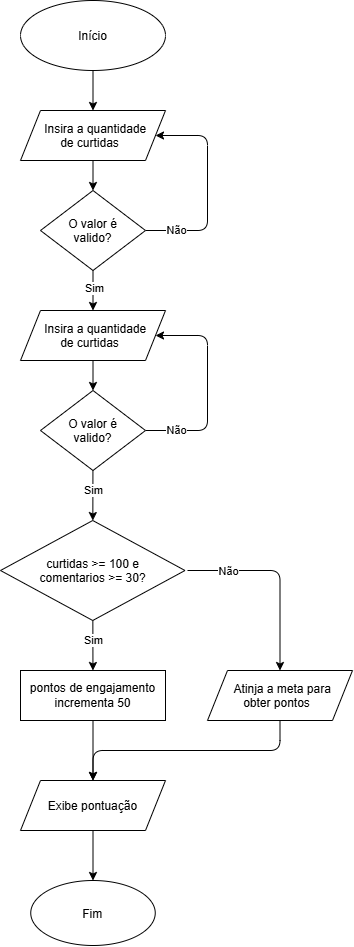

The diagram above was exported from draw.io. Its source (the exported page's mxGraphModel, read from the mxfile embedded in the PNG):
<mxGraphModel dx="2005" dy="1273" grid="1" gridSize="10" guides="1" tooltips="1" connect="1" arrows="1" fold="1" page="1" pageScale="1" pageWidth="850" pageHeight="1100" math="0" shadow="0">
  <root>
    <mxCell id="0" />
    <mxCell id="1" parent="0" />
    <mxCell id="t5-gAuGma2HzPsfZeDuj-3" edge="1" parent="1" source="t5-gAuGma2HzPsfZeDuj-1" style="edgeStyle=none;html=1;" target="t5-gAuGma2HzPsfZeDuj-2" value="">
      <mxGeometry relative="1" as="geometry" />
    </mxCell>
    <mxCell id="t5-gAuGma2HzPsfZeDuj-1" parent="1" style="ellipse;whiteSpace=wrap;html=1;shapeInside=1;" value="Início" vertex="1">
      <mxGeometry height="70" width="145" x="353" y="78" as="geometry" />
    </mxCell>
    <mxCell id="t5-gAuGma2HzPsfZeDuj-5" edge="1" parent="1" source="t5-gAuGma2HzPsfZeDuj-2" style="edgeStyle=none;html=1;" target="t5-gAuGma2HzPsfZeDuj-4" value="">
      <mxGeometry relative="1" as="geometry" />
    </mxCell>
    <mxCell id="t5-gAuGma2HzPsfZeDuj-2" parent="1" style="shape=parallelogram;perimeter=parallelogramPerimeter;whiteSpace=wrap;html=1;shapeInside=1;fixedSize=1;" value="Insira a quantidade de curtidas" vertex="1">
      <mxGeometry height="50" width="145" x="353" y="188" as="geometry" />
    </mxCell>
    <mxCell id="t5-gAuGma2HzPsfZeDuj-6" edge="1" parent="1" source="t5-gAuGma2HzPsfZeDuj-4" style="edgeStyle=none;html=1;entryX=1;entryY=0.5;entryDx=0;entryDy=0;" target="t5-gAuGma2HzPsfZeDuj-2">
      <mxGeometry relative="1" as="geometry">
        <Array as="points">
          <mxPoint x="540" y="308" />
          <mxPoint x="540" y="213" />
        </Array>
      </mxGeometry>
    </mxCell>
    <mxCell id="t5-gAuGma2HzPsfZeDuj-7" connectable="0" parent="t5-gAuGma2HzPsfZeDuj-6" style="edgeLabel;html=1;align=center;verticalAlign=middle;resizable=0;points=[];inheritText=fontFamily,fontSize,fontStyle,textOpacity,labelBorderColor,labelBorderWidth,labelBackgroundColor,defaultLabelBackgroundColor,labelPadding;fontColor=light-dark(#000000,#FF0505);" value="Não" vertex="1">
      <mxGeometry relative="1" x="-0.7145" y="1" as="geometry">
        <mxPoint as="offset" />
      </mxGeometry>
    </mxCell>
    <mxCell id="t5-gAuGma2HzPsfZeDuj-13" edge="1" parent="1" source="t5-gAuGma2HzPsfZeDuj-4" style="edgeStyle=none;html=1;" target="t5-gAuGma2HzPsfZeDuj-9" value="">
      <mxGeometry relative="1" as="geometry" />
    </mxCell>
    <mxCell id="t5-gAuGma2HzPsfZeDuj-14" connectable="0" parent="t5-gAuGma2HzPsfZeDuj-13" style="edgeLabel;html=1;align=center;verticalAlign=middle;resizable=0;points=[];inheritText=fontFamily,fontSize,fontStyle,textOpacity,labelBorderColor,labelBorderWidth,labelBackgroundColor,defaultLabelBackgroundColor,labelPadding;fontColor=light-dark(#000000,#0CFF0C);" value="Sim" vertex="1">
      <mxGeometry relative="1" x="-0.1583" y="1" as="geometry">
        <mxPoint as="offset" />
      </mxGeometry>
    </mxCell>
    <mxCell id="t5-gAuGma2HzPsfZeDuj-4" parent="1" style="rhombus;whiteSpace=wrap;html=1;shapeInside=1;" value="O valor é valido?" vertex="1">
      <mxGeometry height="80" width="105" x="373" y="268" as="geometry" />
    </mxCell>
    <mxCell id="t5-gAuGma2HzPsfZeDuj-8" edge="1" parent="1" source="t5-gAuGma2HzPsfZeDuj-9" style="edgeStyle=none;html=1;" target="t5-gAuGma2HzPsfZeDuj-12" value="">
      <mxGeometry relative="1" as="geometry" />
    </mxCell>
    <mxCell id="t5-gAuGma2HzPsfZeDuj-9" parent="1" style="shape=parallelogram;perimeter=parallelogramPerimeter;whiteSpace=wrap;html=1;shapeInside=1;fixedSize=1;" value="Insira a quantidade de curtidas" vertex="1">
      <mxGeometry height="50" width="145" x="353" y="388" as="geometry" />
    </mxCell>
    <mxCell id="t5-gAuGma2HzPsfZeDuj-10" edge="1" parent="1" source="t5-gAuGma2HzPsfZeDuj-12" style="edgeStyle=none;html=1;entryX=1;entryY=0.5;entryDx=0;entryDy=0;" target="t5-gAuGma2HzPsfZeDuj-9">
      <mxGeometry relative="1" as="geometry">
        <Array as="points">
          <mxPoint x="540" y="508" />
          <mxPoint x="540" y="413" />
        </Array>
      </mxGeometry>
    </mxCell>
    <mxCell id="t5-gAuGma2HzPsfZeDuj-11" connectable="0" parent="t5-gAuGma2HzPsfZeDuj-10" style="edgeLabel;html=1;align=center;verticalAlign=middle;resizable=0;points=[];inheritText=fontFamily,fontSize,fontStyle,textOpacity,labelBorderColor,labelBorderWidth,labelBackgroundColor,defaultLabelBackgroundColor,labelPadding;fontColor=light-dark(#000000,#FF0505);" value="Não" vertex="1">
      <mxGeometry relative="1" x="-0.7145" y="1" as="geometry">
        <mxPoint as="offset" />
      </mxGeometry>
    </mxCell>
    <mxCell id="t5-gAuGma2HzPsfZeDuj-16" edge="1" parent="1" source="t5-gAuGma2HzPsfZeDuj-12" style="edgeStyle=none;html=1;" target="t5-gAuGma2HzPsfZeDuj-15" value="">
      <mxGeometry relative="1" as="geometry" />
    </mxCell>
    <mxCell id="t5-gAuGma2HzPsfZeDuj-17" connectable="0" parent="t5-gAuGma2HzPsfZeDuj-16" style="edgeLabel;html=1;align=center;verticalAlign=middle;resizable=0;points=[];inheritText=fontFamily,fontSize,fontStyle,textOpacity,labelBorderColor,labelBorderWidth,labelBackgroundColor,defaultLabelBackgroundColor,labelPadding;fontColor=light-dark(#000000,#08FF00);" value="Sim" vertex="1">
      <mxGeometry relative="1" x="-0.2933" y="2" as="geometry">
        <mxPoint x="-2" y="2" as="offset" />
      </mxGeometry>
    </mxCell>
    <mxCell id="t5-gAuGma2HzPsfZeDuj-12" parent="1" style="rhombus;whiteSpace=wrap;html=1;shapeInside=1;" value="O valor é valido?" vertex="1">
      <mxGeometry height="80" width="105" x="373" y="468" as="geometry" />
    </mxCell>
    <mxCell id="t5-gAuGma2HzPsfZeDuj-19" edge="1" parent="1" source="t5-gAuGma2HzPsfZeDuj-15" style="edgeStyle=none;html=1;" target="t5-gAuGma2HzPsfZeDuj-18" value="">
      <mxGeometry relative="1" as="geometry" />
    </mxCell>
    <mxCell id="t5-gAuGma2HzPsfZeDuj-20" connectable="0" parent="t5-gAuGma2HzPsfZeDuj-19" style="edgeLabel;html=1;align=center;verticalAlign=middle;resizable=0;points=[];inheritText=fontFamily,fontSize,fontStyle,textOpacity,labelBorderColor,labelBorderWidth,labelBackgroundColor,defaultLabelBackgroundColor,labelPadding;fontColor=light-dark(#000000,#08FF00);" value="Sim" vertex="1">
      <mxGeometry relative="1" x="-0.2252" y="2" as="geometry">
        <mxPoint x="-2" y="1" as="offset" />
      </mxGeometry>
    </mxCell>
    <mxCell id="t5-gAuGma2HzPsfZeDuj-22" edge="1" parent="1" style="edgeStyle=none;html=1;" target="t5-gAuGma2HzPsfZeDuj-21" value="">
      <mxGeometry relative="1" as="geometry">
        <Array as="points">
          <mxPoint x="612.5" y="648" />
        </Array>
        <mxPoint x="520" y="648" as="sourcePoint" />
      </mxGeometry>
    </mxCell>
    <mxCell id="t5-gAuGma2HzPsfZeDuj-23" connectable="0" parent="t5-gAuGma2HzPsfZeDuj-22" style="edgeLabel;html=1;align=center;verticalAlign=middle;resizable=0;points=[];inheritText=fontFamily,fontSize,fontStyle,textOpacity,labelBorderColor,labelBorderWidth,labelBackgroundColor,defaultLabelBackgroundColor,labelPadding;fontColor=light-dark(#000000,#FF1414);" value="Não" vertex="1">
      <mxGeometry relative="1" x="-0.6156" as="geometry">
        <mxPoint x="3" as="offset" />
      </mxGeometry>
    </mxCell>
    <mxCell id="t5-gAuGma2HzPsfZeDuj-15" parent="1" style="rhombus;whiteSpace=wrap;html=1;shapeInside=1;" value="curtidas &amp;gt;= 100 e&lt;div&gt;comentarios &amp;gt;= 30?&lt;/div&gt;" vertex="1">
      <mxGeometry height="100" width="184.5" x="333" y="598" as="geometry" />
    </mxCell>
    <mxCell id="t5-gAuGma2HzPsfZeDuj-25" edge="1" parent="1" source="t5-gAuGma2HzPsfZeDuj-18" style="edgeStyle=none;html=1;" target="t5-gAuGma2HzPsfZeDuj-24" value="">
      <mxGeometry relative="1" as="geometry" />
    </mxCell>
    <mxCell id="t5-gAuGma2HzPsfZeDuj-18" parent="1" style="whiteSpace=wrap;html=1;" value="pontos de engajamento incrementa 50" vertex="1">
      <mxGeometry height="50" width="145" x="353" y="748" as="geometry" />
    </mxCell>
    <mxCell id="t5-gAuGma2HzPsfZeDuj-26" edge="1" parent="1" source="t5-gAuGma2HzPsfZeDuj-21" style="edgeStyle=none;html=1;entryX=0.5;entryY=0;entryDx=0;entryDy=0;" target="t5-gAuGma2HzPsfZeDuj-24">
      <mxGeometry relative="1" as="geometry">
        <Array as="points">
          <mxPoint x="612.5" y="828" />
          <mxPoint x="425.5" y="828" />
        </Array>
      </mxGeometry>
    </mxCell>
    <mxCell id="t5-gAuGma2HzPsfZeDuj-21" parent="1" style="shape=parallelogram;perimeter=parallelogramPerimeter;whiteSpace=wrap;html=1;shapeInside=1;fixedSize=1;" value="Atinja a meta para obter pontos" vertex="1">
      <mxGeometry height="50" width="145" x="540" y="748" as="geometry" />
    </mxCell>
    <mxCell id="t5-gAuGma2HzPsfZeDuj-28" edge="1" parent="1" source="t5-gAuGma2HzPsfZeDuj-24" style="edgeStyle=none;html=1;" target="t5-gAuGma2HzPsfZeDuj-27" value="">
      <mxGeometry relative="1" as="geometry" />
    </mxCell>
    <mxCell id="t5-gAuGma2HzPsfZeDuj-24" parent="1" style="shape=parallelogram;perimeter=parallelogramPerimeter;whiteSpace=wrap;html=1;shapeInside=1;fixedSize=1;" value="Exibe pontuação" vertex="1">
      <mxGeometry height="50" width="145" x="353" y="858" as="geometry" />
    </mxCell>
    <mxCell id="t5-gAuGma2HzPsfZeDuj-27" parent="1" style="ellipse;whiteSpace=wrap;html=1;shapeInside=1;" value="Fim" vertex="1">
      <mxGeometry height="65" width="124.5" x="363.25" y="958" as="geometry" />
    </mxCell>
  </root>
</mxGraphModel>